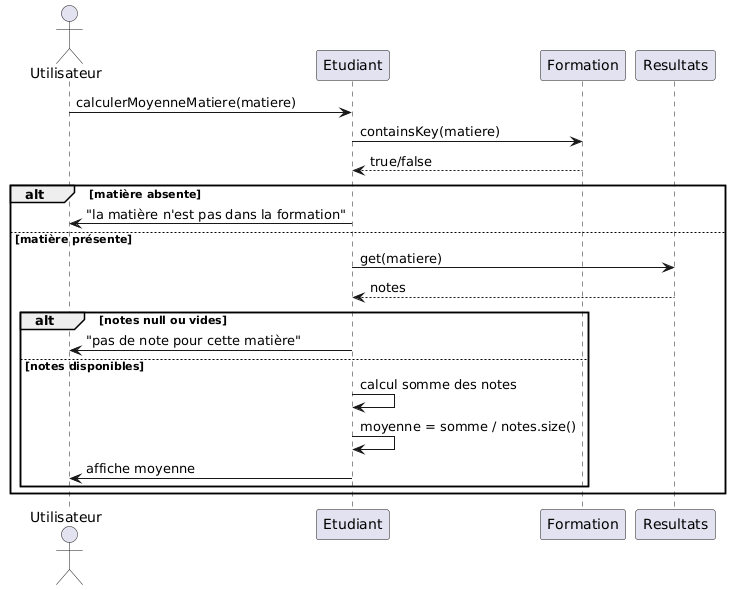

The diagram above was rendered by PlantUML. Its source (embedded in the PNG):
@startuml
actor Utilisateur
participant Etudiant
participant Formation
participant Resultats

Utilisateur -> Etudiant : calculerMoyenneMatiere(matiere)
Etudiant -> Formation : containsKey(matiere)
Formation --> Etudiant : true/false

alt matière absente
    Etudiant -> Utilisateur : "la matière n'est pas dans la formation"
else matière présente
    Etudiant -> Resultats : get(matiere)
    Resultats --> Etudiant : notes

    alt notes null ou vides
        Etudiant -> Utilisateur : "pas de note pour cette matière"
    else notes disponibles
        Etudiant -> Etudiant : calcul somme des notes
        Etudiant -> Etudiant : moyenne = somme / notes.size()
        Etudiant -> Utilisateur : affiche moyenne
    end
end
@enduml